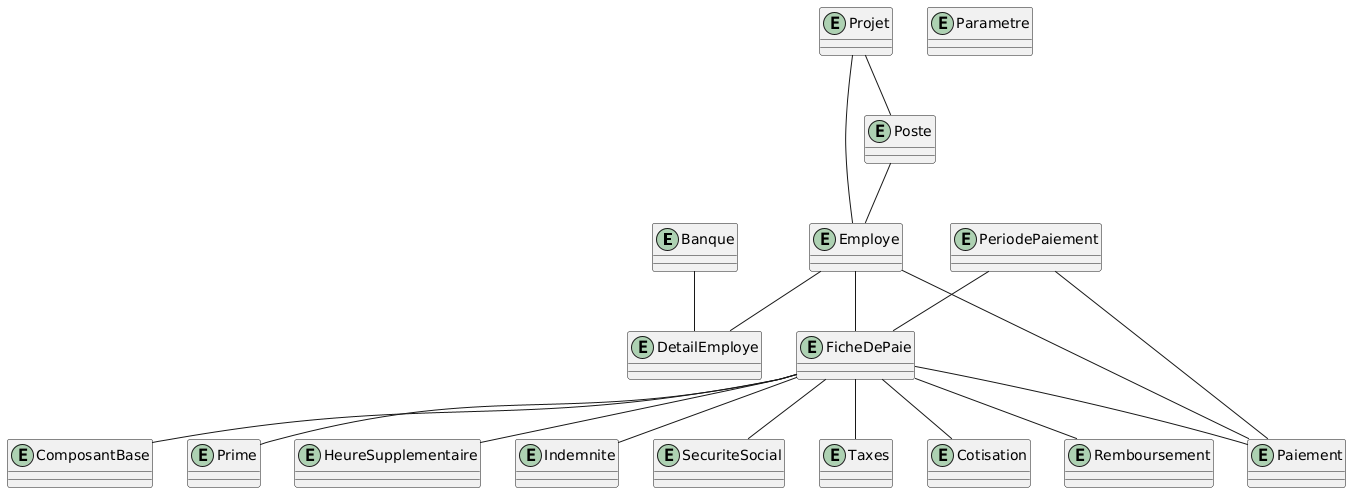

The diagram above was rendered by PlantUML. Its source (embedded in the PNG):
@startuml
entity Banque
entity Projet
entity Poste
entity Employe
entity DetailEmploye
entity PeriodePaiement
entity FicheDePaie
entity ComposantBase
entity Prime
entity HeureSupplementaire
entity Indemnite
entity SecuriteSocial
entity Taxes
entity Cotisation
entity Remboursement
entity Paiement
entity Parametre

Projet -- Poste
Poste -- Employe
Projet -- Employe
Banque -- DetailEmploye
Employe -- DetailEmploye
Employe -- FicheDePaie
PeriodePaiement -- FicheDePaie

FicheDePaie -- ComposantBase
FicheDePaie -- Prime
FicheDePaie -- HeureSupplementaire
FicheDePaie -- Indemnite
FicheDePaie -- SecuriteSocial
FicheDePaie -- Taxes
FicheDePaie -- Cotisation
FicheDePaie -- Remboursement

FicheDePaie -- Paiement
Employe -- Paiement
PeriodePaiement -- Paiement
@enduml